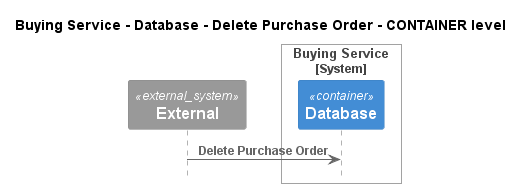

The diagram above was rendered by PlantUML. Its source (embedded in the PNG):
@startuml
!pragma layout smetana
!include ..\..\..\..\..\..\.c4s\C4_Sequence.puml

title Buying Service - Database - Delete Purchase Order - CONTAINER level

System_Ext(C4InterFlow.SoftwareSystems.ExternalSystem, "External", "")

System_Boundary(ECommercePlatform.SoftwareSystems.BuyingService, "Buying Service")
    Container(ECommercePlatform.SoftwareSystems.BuyingService.Containers.Database, "Database", "", "")
Boundary_End()

Rel(C4InterFlow.SoftwareSystems.ExternalSystem, ECommercePlatform.SoftwareSystems.BuyingService.Containers.Database, "Delete Purchase Order")


@enduml